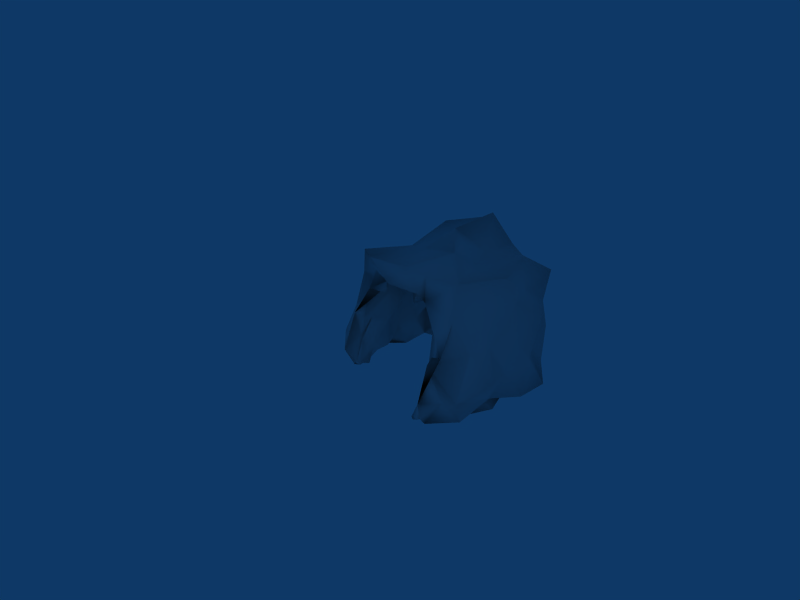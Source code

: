 # Source: cave_entrance_tex.blend  (saved by Blender 2.46.0; exported with 4.5.12 LTS)
import bpy
from mathutils import Matrix  # noqa: F401  (used for matrix-valued properties, if any)

bpy.ops.wm.read_factory_settings(use_empty=True)
scene = bpy.context.scene
scene.name = 'Scene'

# ---- collections
col_collection_1 = bpy.data.collections.new('Collection 1'); scene.collection.children.link(col_collection_1)

# ---- materials (node trees are filled in below, after node groups)
mat_material = bpy.data.materials.new('Material')
mat_material.alpha_threshold = 0.0
mat_material.roughness = 0.5
mat_material.line_color = (0.0, 0.0, 0.0, 1.0)

# ---- material node trees

# ---- world
world_world = bpy.data.worlds.new('World'); scene.world = world_world
world_world.color = (0.05656, 0.2208, 0.4)
world_world.use_sun_shadow = False
world_world.sun_shadow_jitter_overblur = 0.0
world_world.cycles.sampling_method = 'MANUAL'
world_world.cycles.sample_map_resolution = 256

# ---- cameras
cam_camera = bpy.data.cameras.new('Camera')
cam_camera.passepartout_alpha = 0.4
cam_camera.clip_end = 100.0
cam_camera.lens = 35.0
cam_camera.ortho_scale = 7.314
cam_camera.show_safe_areas = True
cam_camera.dof.focus_distance = 0.0
cam_camera.dof.aperture_fstop = 128.0

# ---- lights
light_spot = bpy.data.lights.new('Spot', 'POINT')
light_spot.transmission_factor = 0.0
light_spot.cutoff_distance = 30.0
light_spot.energy = 100.0
light_spot.shadow_buffer_clip_start = 1.001
light_spot.shadow_soft_size = 1.0
light_spot.shadow_maximum_resolution = 0.006
light_spot.use_absolute_resolution = True
light_spot.cycles.use_multiple_importance_sampling = False

# ---- meshes
me_sphere_001 = bpy.data.meshes.new('Sphere.001')
me_sphere_001.from_pydata([(-3.039, -1.664, -0.7047), (-3.035, 1.583, -0.7327), (3.869, 0.008662, -0.6902), (-0.06657, -0.1116, 1.485), (3.525, 0.9535, -3.05), (3.783, -1.0, -3.128), (2.37, -2.706, -2.858), (-3.252, -2.384, -2.918), (-4.453, -0.9226, -2.926), (-3.385, 0.944, -3.085), (-2.121, 2.296, -2.946), (2.375, 2.607, -2.695), (2.753, -1.485, -0.8884), (-1.96, -2.311, -0.4796), (-4.05, -0.001695, -0.1625), (-1.708, 2.466, -0.3123), (2.564, 1.42, -0.5583), (2.562, -0.3074, 1.113), (-2.261, -1.476, 1.457), (-2.072, 1.324, 1.436), (3.48, 0.4713, -2.308), (4.249, -0.4735, -2.299), (2.806, -3.475, -2.562), (-2.622, -1.815, -2.286), (-2.957, -1.289, -2.25), (-4.153, 1.524, -2.185), (-2.557, 2.104, -2.232), (2.027, 2.661, -1.85), (2.473, -2.638, -1.247), (3.469, -0.9564, -0.7935), (-2.037, -2.024, -0.5653), (-3.726, -0.8221, -0.3853), (-3.343, 0.8846, -0.3038), (-2.396, 2.185, -0.4284), (2.826, 2.244, -0.5171), (3.19, 0.7193, -0.6195), (2.731, -0.2696, 0.2174), (1.517, -0.2426, 1.247), (0.1665, -1.969, 1.528), (-2.149, -1.132, 0.1974), (-1.081, -0.9071, 1.842), (-2.03, 1.153, 0.2011), (-0.589, 0.4764, 1.089), (-0.1228, 1.06, 1.273), (3.936, -0.07969, -2.922), (2.71, -3.774, -2.815), (-3.23, -2.016, -2.684), (-2.483, 1.487, -3.342), (1.699, 2.949, -2.757), (3.286, -1.226, -2.307), (2.853, -1.88, -3.541), (2.299, -2.245, -2.478), (-2.674, -2.832, -2.832), (-2.814, -2.514, -2.209), (-3.596, -0.4976, -2.031), (-3.672, 0.0163, -3.346), (-3.54, 0.5064, -2.145), (-1.664, 2.504, -2.145), (-1.586, 2.914, -2.79), (2.586, 2.099, -2.15), (2.839, 1.672, -3.158), (3.117, 1.246, -2.141), (3.1, -1.865, 0.2685), (2.988, -1.532, 0.5195), (2.435, -1.435, 1.297), (-1.672, -1.73, 0.3902), (-0.3656, -1.982, 1.443), (-1.922, 0.3925, 0.09503), (-2.838, -0.4588, 0.6557), (-2.128, 0.002788, 1.301), (-1.808, 2.019, 0.828), (-0.9163, 1.674, 1.647), (2.74, 0.8439, 0.5504), (2.448, 1.65, 0.6486), (2.137, 1.049, 1.112), (3.161, 2.782, -0.03363), (3.854, 2.671, 1.762), (0.5373, 1.884, 3.979), (2.894, 1.692, 2.553), (-1.148, 2.729, 3.146), (0.5009, -2.943, 2.969), (-2.039, -3.012, 2.819), (3.158, -2.187, 2.647), (3.606, -2.847, 1.243), (2.769, -3.48, -0.6914), (2.503, 3.427, -2.206), (-2.522, 3.361, -2.055), (-2.047, 3.924, -2.828), (-3.209, -3.378, -2.708), (-3.391, -3.684, -1.954), (3.617, -3.329, -2.333), (2.234, 3.482, -2.687), (3.129, -4.144, -2.836), (-3.46, 2.288, 2.581), (-2.269, 2.368, 1.242), (-1.511, 3.182, 0.07227), (-3.591, -2.299, 2.572), (-1.897, -2.363, 1.142), (-2.566, -3.568, 0.1743), (2.928, 3.282, -2.925), (3.806, 2.53, -2.88), (5.023, 1.527, -3.241), (-3.135, 3.836, -3.203), (-4.962, 1.489, -3.203), (-5.153, 0.007219, -3.059), (-4.809, -1.099, -2.702), (-3.295, -3.099, -2.825), (3.207, -3.92, -3.19), (4.345, -2.901, -3.205), (4.464, -1.342, -2.77), (-3.864, 2.518, -3.102), (-3.745, -2.439, -2.973), (5.137, -0.003458, -3.097), (3.806, 2.335, 0.3503), (2.33, -0.5677, 2.62), (4.048, -0.2088, 2.418), (0.267, -0.0922, 3.77), (3.807, 1.097, 1.337), (4.836, 1.258, 0.2695), (4.549, -0.1364, 1.3), (4.47, -0.0597, -0.3256), (-2.907, 3.392, 0.3268), (-4.274, 2.148, -0.3778), (-3.282, 1.729, 0.99), (-0.9381, 0.6427, 2.923), (-4.359, -1.278, 0.08387), (-4.362, -0.7779, 1.764), (-4.921, -0.01864, 0.3936), (-3.253, -2.069, -0.3935), (-4.221, -1.974, 1.179), (-2.44, -0.04539, 2.311), (-0.8033, -1.026, 2.857), (-4.68, 0.6799, 1.235), (-5.559, 1.419, 0.3198), (-3.577, -2.847, 0.002773), (4.707, -1.643, 0.01449), (4.02, -1.498, 1.403), (4.455, -2.504, -0.03487), (3.655, 1.54, -1.444), (4.825, 0.6799, -1.581), (3.504, 2.996, -1.315), (-3.551, 3.027, -1.555), (-4.511, 0.6714, -1.352), (-4.66, 1.741, -1.638), (-4.555, -0.6724, -1.344), (-4.222, -1.703, -1.627), (-4.396, -2.987, -1.552), (4.508, -3.248, -2.061), (5.44, -2.076, -1.331), (4.726, -0.7328, -1.673), (3.058, 2.41, -0.3062), (2.845, 2.426, -0.2243), (2.708, 2.089, 0.9011), (2.945, 2.486, 1.152), (2.551, 1.874, 1.661), (2.904, 2.129, 2.027), (0.3584, 2.361, 1.432), (0.441, 2.567, 2.506), (-0.6104, 2.349, 1.832), (-0.8863, 3.158, 2.223), (-0.7796, -2.82, 1.745), (-1.571, -2.89, 2.171), (0.2455, -2.419, 1.735), (0.04921, -3.519, 2.302), (1.871, -1.704, 1.827), (2.138, -3.133, 1.884), (2.877, -3.281, 0.8166), (2.967, -3.294, 0.7492), (2.736, -3.387, -0.8461), (3.525, -3.35, -0.1712), (2.128, 2.989, -1.686), (2.112, 3.282, -1.578), (-1.745, 3.085, -1.531), (-1.558, 3.589, -1.43), (-1.391, 3.294, -2.977), (-1.676, 3.58, -2.88), (-2.968, -3.162, -2.785), (-3.146, -3.222, -2.722), (-2.851, -3.051, -1.546), (-3.036, -2.954, -1.396), (2.882, -3.271, -2.595), (2.744, -3.948, -2.366), (1.784, 3.207, -2.806), (1.914, 3.417, -2.814), (2.46, -3.999, -3.241), (2.452, -4.053, -3.048), (-1.513, 2.232, 1.558), (-1.791, 2.6, 1.82), (-1.808, 2.191, 0.9817), (-2.417, 2.147, 1.103), (-1.706, 2.763, -0.1904), (-1.816, 2.91, -0.09125), (-1.536, -2.515, 1.613), (-2.67, -2.325, 1.777), (-1.729, -2.416, 0.8991), (-2.531, -2.788, 1.082), (-2.288, -2.846, -0.2354), (-2.178, -3.278, -0.05438), (3.32, 2.037, -3.695), (3.539, 2.245, -3.641), (2.43, 2.86, -3.208), (2.605, 3.086, -3.449), (4.075, 1.119, -2.748), (4.245, 1.179, -2.824), (-2.481, 2.811, -3.031), (-2.608, 3.074, -3.216), (-4.273, 1.109, -3.338), (-4.339, 1.177, -3.348), (-4.027, -0.001988, -3.245), (-4.637, 0.05474, -2.884), (-4.176, -1.091, -3.037), (-4.295, -1.167, -3.032), (-3.563, -2.78, -3.271), (-3.679, -3.031, -3.159), (3.311, -3.023, -2.861), (3.267, -3.395, -3.198), (3.47, -2.442, -3.562), (3.714, -2.415, -3.494), (4.497, -1.151, -3.409), (4.031, -1.365, -2.969), (-3.289, 2.13, -3.59), (-3.816, 2.285, -3.244), (-3.62, -2.067, -2.75), (-4.111, -2.204, -2.943), (4.248, -0.02106, -2.786), (4.646, 0.001063, -3.127), (0.991, -0.3045, 1.984), (0.6134, -1.263, 1.778), (1.062, -1.692, 1.605), (1.097, 0.3386, 1.471), (0.9154, 1.076, 1.036), (1.948, 1.913, 2.813), (1.6, -2.703, 2.783), (1.427, 0.7375, 2.675), (1.369, -0.3224, 3.227), (1.593, -1.176, 3.297), (1.42, 1.962, 1.757), (1.11, 2.235, 2.037), (1.32, -3.121, 1.592), (1.799, -3.314, 2.264)], [], [(21, 20, 44), (6, 45, 22), (24, 23, 46), (47, 10, 26), (21, 29, 2), (51, 50, 6), (53, 52, 7), (9, 25, 56), (56, 32, 14), (61, 60, 4), (35, 61, 20), (63, 62, 64), (63, 36, 29), (30, 0, 39), (41, 67, 32), (68, 67, 69), (31, 14, 68), (42, 43, 3), (43, 42, 71), (41, 70, 19), (36, 72, 35), (73, 72, 74), (34, 16, 73), (120, 118, 119), (95, 121, 94), (123, 132, 93), (82, 115, 114), (83, 136, 82), (84, 137, 83), (138, 100, 140), (122, 143, 133), (144, 105, 145), (88, 89, 106), (148, 109, 149), (99, 91, 85), (146, 145, 111), (92, 107, 90), (109, 112, 149), (227, 228, 38), (232, 235, 80), (239, 164, 165), (239, 162, 238), (164, 228, 64), (237, 236, 156), (116, 235, 234), (233, 116, 234), (233, 78, 231), (74, 229, 230), (218, 224, 219), (219, 224, 225), (92, 215, 107), (45, 6, 214), (223, 106, 111), (46, 7, 222), (211, 223, 111), (8, 46, 210), (210, 46, 222), (204, 220, 205), (213, 88, 106), (212, 176, 177), (209, 105, 104), (95, 173, 86), (190, 172, 191), (198, 201, 199), (60, 11, 200), (98, 195, 97), (196, 194, 197), (195, 193, 97), (192, 66, 160), (187, 189, 94), (181, 185, 92), (168, 181, 169), (28, 22, 180), (172, 175, 173), (57, 58, 174), (171, 151, 75), (171, 150, 151), (27, 34, 170), (167, 169, 83), (62, 168, 166), (164, 167, 165), (164, 166, 167), (157, 158, 159), (150, 152, 151), (34, 73, 150), (73, 152, 150), (152, 73, 154), (73, 74, 154), (152, 154, 153), (154, 155, 153), (153, 155, 76), (155, 78, 76), (43, 71, 156), (71, 158, 156), (77, 157, 79), (157, 159, 79), (160, 66, 162), (66, 38, 162), (164, 64, 166), (64, 62, 166), (82, 165, 83), (165, 167, 83), (167, 166, 169), (166, 168, 169), (173, 175, 86), (175, 87, 86), (52, 53, 176), (53, 178, 176), (176, 178, 177), (178, 179, 177), (88, 177, 89), (177, 179, 89), (182, 48, 27), (182, 27, 170), (183, 182, 170), (183, 170, 171), (91, 183, 85), (183, 171, 85), (22, 45, 180), (45, 184, 180), (181, 180, 184), (181, 184, 185), (158, 71, 186), (71, 19, 186), (159, 158, 187), (158, 186, 187), (159, 187, 79), (187, 93, 79), (19, 70, 186), (70, 188, 186), (187, 186, 188), (187, 188, 189), (188, 70, 190), (70, 15, 190), (189, 188, 191), (188, 190, 191), (94, 189, 191), (94, 191, 95), (192, 160, 161), (192, 161, 193), (96, 193, 81), (193, 161, 81), (194, 65, 18), (194, 18, 192), (194, 192, 195), (192, 193, 195), (196, 13, 194), (13, 65, 194), (199, 201, 99), (199, 99, 100), (202, 4, 198), (4, 60, 198), (202, 198, 203), (198, 199, 203), (101, 203, 100), (203, 199, 100), (174, 58, 204), (58, 10, 204), (174, 204, 175), (204, 205, 175), (175, 205, 87), (205, 102, 87), (190, 15, 172), (15, 57, 172), (206, 9, 208), (9, 55, 208), (207, 206, 209), (206, 208, 209), (103, 207, 104), (207, 209, 104), (53, 13, 178), (13, 196, 178), (178, 196, 179), (196, 197, 179), (89, 179, 98), (179, 197, 98), (212, 7, 176), (7, 52, 176), (6, 50, 216), (6, 216, 214), (215, 214, 217), (214, 216, 217), (215, 217, 108), (215, 108, 107), (216, 50, 5), (216, 5, 218), (217, 216, 219), (216, 218, 219), (108, 217, 109), (217, 219, 109), (11, 48, 182), (11, 182, 200), (201, 200, 183), (200, 182, 183), (99, 201, 91), (201, 183, 91), (10, 47, 220), (10, 220, 204), (47, 9, 220), (9, 206, 220), (221, 220, 206), (221, 206, 207), (221, 207, 103), (221, 103, 110), (211, 210, 223), (210, 222, 223), (5, 44, 224), (5, 224, 218), (219, 225, 109), (225, 112, 109), (44, 4, 202), (44, 202, 224), (225, 224, 203), (224, 202, 203), (225, 203, 112), (203, 101, 112), (38, 3, 227), (3, 226, 227), (232, 82, 235), (82, 114, 235), (236, 154, 74), (236, 74, 230), (156, 236, 230), (156, 230, 43), (155, 154, 236), (155, 236, 237), (78, 155, 231), (155, 237, 231), (77, 231, 157), (231, 237, 157), (238, 162, 228), (162, 38, 228), (232, 80, 239), (80, 163, 239), (82, 232, 165), (232, 239, 165), (37, 226, 229), (226, 3, 229), (239, 238, 164), (238, 228, 164), (233, 234, 114), (234, 235, 114), (231, 77, 233), (77, 116, 233), (230, 229, 43), (229, 3, 43), (226, 37, 228), (226, 228, 227), (92, 185, 184), (92, 184, 215), (215, 184, 45), (215, 45, 214), (106, 223, 212), (106, 212, 213), (223, 222, 7), (223, 7, 212), (110, 205, 220), (110, 220, 221), (88, 213, 177), (213, 212, 177), (105, 209, 211), (209, 208, 211), (211, 208, 210), (208, 55, 210), (95, 191, 173), (191, 172, 173), (201, 198, 200), (198, 60, 200), (98, 197, 195), (197, 194, 195), (181, 168, 28), (181, 28, 180), (175, 172, 57), (175, 57, 174), (171, 170, 34), (171, 34, 150), (81, 161, 160), (81, 160, 163), (75, 151, 152), (75, 152, 153), (92, 90, 181), (90, 84, 181), (181, 84, 169), (84, 83, 169), (239, 163, 162), (163, 160, 162), (237, 156, 157), (156, 158, 157), (101, 139, 112), (139, 149, 112), (103, 143, 110), (143, 141, 110), (120, 135, 149), (135, 148, 149), (147, 108, 109), (147, 109, 148), (147, 148, 137), (148, 135, 137), (90, 107, 108), (90, 108, 147), (137, 84, 147), (84, 90, 147), (134, 128, 146), (128, 145, 146), (89, 146, 111), (89, 111, 106), (98, 134, 89), (134, 146, 89), (128, 125, 145), (125, 144, 145), (142, 104, 144), (104, 105, 144), (142, 144, 127), (144, 125, 127), (143, 103, 142), (103, 104, 142), (127, 133, 142), (133, 143, 142), (141, 121, 86), (121, 95, 86), (121, 141, 122), (141, 143, 122), (87, 102, 86), (102, 141, 86), (100, 99, 85), (100, 85, 140), (138, 140, 113), (140, 75, 113), (118, 120, 139), (120, 149, 139), (139, 101, 138), (101, 100, 138), (113, 118, 138), (118, 139, 138), (119, 115, 136), (115, 82, 136), (120, 119, 135), (119, 136, 135), (135, 136, 137), (136, 83, 137), (98, 97, 134), (97, 129, 134), (131, 80, 235), (131, 235, 116), (122, 133, 132), (122, 132, 123), (126, 132, 127), (132, 133, 127), (93, 132, 130), (132, 126, 130), (130, 131, 124), (131, 116, 124), (130, 96, 81), (130, 81, 131), (129, 96, 126), (96, 130, 126), (125, 128, 134), (125, 134, 129), (127, 125, 126), (125, 129, 126), (79, 124, 77), (124, 116, 77), (79, 93, 124), (93, 130, 124), (122, 123, 121), (123, 94, 121), (113, 117, 118), (117, 119, 118), (78, 117, 76), (117, 113, 76), (78, 115, 117), (115, 119, 117), (115, 78, 114), (78, 233, 114), (145, 105, 211), (145, 211, 111), (141, 102, 110), (102, 205, 110), (129, 97, 193), (129, 193, 96), (123, 93, 94), (93, 187, 94), (140, 85, 171), (140, 171, 75), (131, 81, 80), (81, 163, 80), (113, 75, 153), (113, 153, 76), (17, 37, 74), (37, 229, 74), (41, 33, 70), (33, 15, 70), (0, 31, 39), (31, 68, 39), (3, 40, 42), (40, 69, 42), (3, 38, 40), (38, 66, 40), (39, 65, 30), (65, 13, 30), (17, 64, 37), (64, 228, 37), (12, 28, 62), (28, 168, 62), (11, 60, 59), (60, 61, 59), (16, 34, 59), (34, 27, 59), (15, 33, 57), (33, 26, 57), (1, 32, 56), (1, 56, 25), (54, 55, 56), (55, 9, 56), (0, 24, 54), (0, 54, 31), (23, 30, 53), (30, 13, 53), (28, 51, 22), (51, 6, 22), (5, 50, 49), (50, 51, 49), (12, 29, 49), (29, 21, 49), (26, 25, 9), (26, 9, 47), (36, 17, 72), (17, 74, 72), (35, 72, 16), (72, 73, 16), (68, 69, 18), (69, 40, 18), (41, 19, 69), (41, 69, 67), (32, 67, 68), (32, 68, 14), (40, 66, 192), (40, 192, 18), (64, 17, 63), (17, 36, 63), (62, 63, 12), (63, 29, 12), (59, 61, 16), (61, 35, 16), (26, 10, 57), (10, 58, 57), (54, 8, 55), (8, 210, 55), (31, 54, 14), (54, 56, 14), (49, 51, 12), (51, 28, 12), (69, 19, 42), (19, 71, 42), (32, 1, 41), (1, 33, 41), (65, 39, 18), (39, 68, 18), (29, 36, 2), (36, 35, 2), (48, 11, 27), (11, 59, 27), (25, 26, 1), (26, 33, 1), (46, 8, 24), (8, 54, 24), (24, 0, 23), (0, 30, 23), (46, 23, 53), (46, 53, 7), (44, 5, 21), (5, 49, 21), (21, 2, 20), (2, 35, 20), (44, 20, 4), (20, 61, 4)])
me_sphere_001.polygons.foreach_set('use_smooth', [True] * 476)
_uv = me_sphere_001.uv_layers.new(name='UVTex')
_uv.uv.foreach_set('vector', [0.5427, 0.4808, 0.5961, 0.5059, 0.5528, 0.5182, 0.1627, 0.911, 0.1627, 0.8565, 0.1746, 0.8688, 0.852, 0.5729, 0.8724, 0.595, 0.8428, 0.6113, 0.05333, 0.5261, 0.06967, 0.4852, 0.1074, 0.4965, 0.5334, 0.8019, 0.4966, 0.7246, 0.5427, 0.7225, 0.4053, 0.7988, 0.4323, 0.8534, 0.3912, 0.8172, 0.05333, 0.5396, 0.03005, 0.5397, 0.03787, 0.5058, 0.01643, 0.9713, 0.06281, 0.944, 0.0628, 0.992, 0.1189, 0.5784, 0.2054, 0.5589, 0.2176, 0.6052, 0.6342, 0.5171, 0.6364, 0.5721, 0.5945, 0.5478, 0.6456, 0.4395, 0.6342, 0.5171, 0.5961, 0.5059, 0.4665, 0.6582, 0.4585, 0.6706, 0.4534, 0.6177, 0.6081, 0.3456, 0.648, 0.3863, 0.5837, 0.4111, 0.3812, 0.8202, 0.3308, 0.8072, 0.3779, 0.7759, 0.3734, 0.6648, 0.3811, 0.7014, 0.3081, 0.6843, 0.2459, 0.6214, 0.2118, 0.5759, 0.2709, 0.5956, 0.2968, 0.7687, 0.2794, 0.7299, 0.3457, 0.7453, 0.3739, 0.4433, 0.389, 0.4094, 0.4087, 0.4627, 0.389, 0.4094, 0.3739, 0.4433, 0.3471, 0.3895, 0.2183, 0.5396, 0.2469, 0.4965, 0.2778, 0.5314, 0.6777, 0.9259, 0.7173, 0.9153, 0.7172, 0.9745, 0.7222, 0.4085, 0.6869, 0.3943, 0.7239, 0.3784, 0.2931, 0.8412, 0.3229, 0.8202, 0.3495, 0.8733, 0.3931, 0.1617, 0.3318, 0.1268, 0.4065, 0.08575, 0.0204, 0.8088, 0.08927, 0.8182, 0.05042, 0.8797, 0.9131, 0.1747, 0.9451, 0.0954, 0.9868, 0.2048, 0.1047, 0.009014, 0.2058, 0.0, 0.1683, 0.07022, 0.5411, 0.1005, 0.4753, 0.0865, 0.5211, 0.0256, 0.5641, 0.1902, 0.5118, 0.1654, 0.5411, 0.1005, 0.5427, 0.9459, 0.4779, 1.0, 0.4778, 0.9193, 0.2442, 0.7588, 0.1827, 0.7323, 0.2781, 0.6882, 0.6783, 0.1724, 0.6778, 0.1119, 0.7243, 0.158, 0.9351, 0.8009, 0.9387, 0.7616, 0.9461, 0.8102, 0.4774, 0.2316, 0.439, 0.2868, 0.4153, 0.2324, 0.883, 0.9676, 0.8521, 0.9478, 0.8702, 0.9324, 0.7173, 0.8353, 0.6703, 0.8453, 0.6612, 0.7776, 0.5802, 0.2996, 0.5668, 0.3154, 0.5416, 0.2737, 0.439, 0.2868, 0.3691, 0.298, 0.4153, 0.2324, 0.4574, 0.5067, 0.4825, 0.5217, 0.4443, 0.5464, 0.06154, 0.07044, 0.1357, 0.08746, 0.0375, 0.1146, 0.7162, 0.08885, 0.6534, 0.08875, 0.7096, 0.06765, 0.05328, 0.4197, 0.05333, 0.5058, 0.02964, 0.449, 0.1298, 0.9508, 0.1066, 0.9663, 0.1151, 0.9219, 0.829, 0.2344, 0.8276, 0.2545, 0.7951, 0.2077, 0.2133, 0.8565, 0.2794, 0.8974, 0.2494, 0.9047, 0.2156, 0.9408, 0.2133, 0.8565, 0.2494, 0.9047, 0.2172, 0.1294, 0.2794, 0.07827, 0.2792, 0.1214, 0.4922, 0.3814, 0.4563, 0.4267, 0.435, 0.3961, 0.9362, 0.9021, 0.9623, 0.845, 0.9624, 0.9115, 0.6048, 0.8435, 0.6197, 0.7786, 0.636, 0.7788, 0.4778, 0.9208, 0.4778, 0.9543, 0.468, 0.9378, 0.7668, 0.9949, 0.7218, 0.9642, 0.7668, 0.9488, 0.7232, 0.6152, 0.7231, 0.6698, 0.7173, 0.6348, 0.8428, 0.6113, 0.8436, 0.6297, 0.8245, 0.6176, 0.4778, 0.9208, 0.467, 0.8709, 0.4778, 0.8534, 0.391, 0.6177, 0.391, 0.6952, 0.3831, 0.6312, 0.7868, 0.5771, 0.8428, 0.6113, 0.8245, 0.6176, 0.829, 0.3754, 0.7934, 0.417, 0.8191, 0.3646, 0.3823, 0.727, 0.3822, 0.6952, 0.391, 0.7064, 0.9487, 0.09485, 0.9222, 0.06523, 0.9271, 0.06178, 0.7553, 0.5263, 0.7598, 0.5823, 0.7303, 0.5339, 0.2132, 0.9619, 0.1814, 0.8964, 0.2133, 0.8565, 0.198, 0.4602, 0.1345, 0.445, 0.2038, 0.4536, 0.5726, 0.6773, 0.5427, 0.6244, 0.584, 0.6677, 0.6364, 0.5721, 0.6884, 0.5742, 0.6841, 0.6013, 0.8831, 0.01519, 0.9015, 0.06481, 0.8803, 0.09485, 0.7976, 0.7615, 0.7897, 0.707, 0.8192, 0.7604, 0.9015, 0.06481, 0.9222, 0.09484, 0.8803, 0.09485, 0.3736, 0.5935, 0.4193, 0.5541, 0.4135, 0.5976, 0.722, 0.6698, 0.722, 0.7123, 0.7173, 0.6995, 0.03611, 0.6561, 0.02348, 0.6285, 0.05005, 0.6285, 0.6834, 0.6927, 0.6597, 0.7603, 0.6598, 0.6649, 0.01891, 0.8164, 0.01314, 0.8932, 0.003574, 0.8891, 0.1345, 0.445, 0.06986, 0.421, 0.1381, 0.4197, 0.1041, 0.4729, 0.07294, 0.4527, 0.06258, 0.4335, 0.9703, 0.09485, 0.9487, 0.03552, 0.9703, 0.02369, 0.02851, 0.5565, 0.0, 0.4749, 0.009236, 0.4737, 0.9446, 0.6622, 0.9446, 0.6058, 0.9622, 0.6603, 0.5631, 0.1221, 0.5568, 0.1706, 0.5411, 0.1005, 0.4585, 0.6706, 0.391, 0.7214, 0.4069, 0.6419, 0.6534, 0.08875, 0.7087, 0.0, 0.7096, 0.06765, 0.05058, 0.5397, 0.05333, 0.6319, 0.05046, 0.6347, 0.4041, 0.3273, 0.3536, 0.3534, 0.3331, 0.3177, 0.0, 0.4749, 0.02841, 0.4197, 0.009236, 0.4737, 0.2931, 0.8412, 0.3495, 0.8733, 0.2862, 0.8568, 0.3495, 0.8733, 0.3353, 0.8961, 0.2862, 0.8568, 0.3353, 0.8961, 0.3495, 0.8733, 0.3646, 0.9216, 0.3495, 0.8733, 0.387, 0.8768, 0.3646, 0.9216, 0.3353, 0.8961, 0.3646, 0.9216, 0.323, 0.9177, 0.3646, 0.9216, 0.3551, 0.9474, 0.323, 0.9177, 0.323, 0.9177, 0.3551, 0.9474, 0.3034, 0.9615, 0.3551, 0.9474, 0.38, 0.9614, 0.3034, 0.9615, 0.389, 0.4094, 0.3471, 0.3895, 0.3952, 0.3418, 0.3471, 0.3895, 0.3536, 0.3534, 0.3952, 0.3418, 0.9108, 0.1826, 0.8333, 0.1947, 0.8409, 0.1114, 0.8333, 0.1947, 0.795, 0.1338, 0.8409, 0.1114, 0.4135, 0.5976, 0.4193, 0.5541, 0.4554, 0.5657, 0.4193, 0.5541, 0.4443, 0.5464, 0.4554, 0.5657, 0.1298, 0.9508, 0.1151, 0.9219, 0.1627, 0.8565, 0.1151, 0.9219, 0.1066, 0.8594, 0.1627, 0.8565, 0.5211, 0.0256, 0.5674, 0.06054, 0.5411, 0.1005, 0.5674, 0.06054, 0.5631, 0.1221, 0.5411, 0.1005, 0.683, 0.6187, 0.6867, 0.6152, 0.6598, 0.6649, 0.6867, 0.6152, 0.6834, 0.6927, 0.6598, 0.6649, 0.02136, 0.7357, 0.02051, 0.6749, 0.06073, 0.7172, 0.02051, 0.6749, 0.04244, 0.6699, 0.06073, 0.7172, 0.7637, 0.8775, 0.7588, 0.8433, 0.7816, 0.8783, 0.7588, 0.8433, 0.7929, 0.8207, 0.7816, 0.8783, 0.9222, 0.06523, 0.9373, 0.009729, 0.9271, 0.06178, 0.9373, 0.009729, 0.9486, 0.004796, 0.9271, 0.06178, 0.7943, 0.8763, 0.7865, 0.875, 0.8201, 0.8451, 0.7865, 0.875, 0.7918, 0.8111, 0.8201, 0.8451, 0.9605, 0.4918, 0.972, 0.4933, 0.9717, 0.536, 0.9605, 0.4918, 0.9717, 0.536, 0.9578, 0.5452, 0.949, 0.4922, 0.9605, 0.4918, 0.9578, 0.5452, 0.949, 0.4922, 0.9578, 0.5452, 0.9492, 0.5516, 0.8521, 0.9478, 0.8384, 0.9456, 0.8702, 0.9324, 0.8384, 0.9456, 0.8638, 0.8965, 0.8702, 0.9324, 0.01314, 0.8932, 0.01888, 0.9112, 0.003574, 0.8891, 0.01888, 0.9112, 0.01836, 0.9332, 0.003574, 0.8891, 0.9777, 0.4903, 0.949, 0.4918, 0.9723, 0.447, 0.9777, 0.4903, 0.9723, 0.447, 0.9778, 0.4547, 0.3536, 0.3534, 0.3471, 0.3895, 0.3116, 0.3714, 0.3471, 0.3895, 0.2969, 0.4215, 0.3116, 0.3714, 0.3331, 0.3177, 0.3536, 0.3534, 0.2958, 0.3569, 0.3536, 0.3534, 0.3116, 0.3714, 0.2958, 0.3569, 0.9381, 0.3177, 0.9317, 0.2639, 0.9866, 0.3055, 0.9317, 0.2639, 0.9868, 0.2048, 0.9866, 0.3055, 0.2778, 0.5314, 0.2469, 0.4965, 0.2794, 0.4848, 0.2469, 0.4965, 0.2544, 0.4882, 0.2794, 0.4848, 0.9834, 0.9591, 0.9744, 0.948, 0.9624, 0.9206, 0.9834, 0.9591, 0.9624, 0.9206, 0.9834, 0.9082, 0.2544, 0.4882, 0.2469, 0.4965, 0.198, 0.4602, 0.2469, 0.4965, 0.192, 0.4746, 0.198, 0.4602, 0.7699, 0.01146, 0.7943, 0.02785, 0.77, 0.08559, 0.7943, 0.02785, 0.7767, 0.08885, 0.77, 0.08559, 0.2709, 0.4818, 0.2654, 0.4932, 0.2038, 0.4536, 0.2709, 0.4818, 0.2038, 0.4536, 0.2091, 0.439, 0.8732, 0.7414, 0.8859, 0.7074, 0.9046, 0.7377, 0.8732, 0.7414, 0.9046, 0.7377, 0.8751, 0.7883, 0.9089, 0.8309, 0.8751, 0.7883, 0.9351, 0.7581, 0.8751, 0.7883, 0.9046, 0.7377, 0.9351, 0.7581, 0.7897, 0.707, 0.7506, 0.7205, 0.7579, 0.6638, 0.7897, 0.707, 0.7579, 0.6638, 0.8027, 0.6771, 0.8385, 0.742, 0.8732, 0.7414, 0.8509, 0.7598, 0.8732, 0.7414, 0.8751, 0.7883, 0.8509, 0.7598, 0.7976, 0.7615, 0.7673, 0.767, 0.7897, 0.707, 0.7673, 0.767, 0.7506, 0.7205, 0.7897, 0.707, 0.584, 0.6677, 0.5427, 0.6244, 0.5628, 0.6152, 0.584, 0.6677, 0.5628, 0.6152, 0.6035, 0.6537, 0.6143, 0.7228, 0.5852, 0.7298, 0.5726, 0.6773, 0.5852, 0.7298, 0.5531, 0.6933, 0.5726, 0.6773, 0.6143, 0.7228, 0.5726, 0.6773, 0.6219, 0.7204, 0.5726, 0.6773, 0.584, 0.6677, 0.6219, 0.7204, 0.6565, 0.7058, 0.6219, 0.7204, 0.6035, 0.6537, 0.6219, 0.7204, 0.584, 0.6677, 0.6035, 0.6537, 0.8759, 0.3421, 0.8718, 0.3615, 0.829, 0.3754, 0.8718, 0.3615, 0.8514, 0.3964, 0.829, 0.3754, 0.8759, 0.3421, 0.829, 0.3754, 0.8605, 0.3309, 0.829, 0.3754, 0.8191, 0.3646, 0.8605, 0.3309, 0.8605, 0.3309, 0.8191, 0.3646, 0.8402, 0.3177, 0.8191, 0.3646, 0.7871, 0.3331, 0.8402, 0.3177, 0.198, 0.4602, 0.192, 0.4746, 0.1345, 0.445, 0.192, 0.4746, 0.1041, 0.4729, 0.1345, 0.445, 0.7589, 0.474, 0.804, 0.4729, 0.7818, 0.5244, 0.804, 0.4729, 0.7975, 0.5205, 0.7818, 0.5244, 0.7551, 0.4714, 0.7589, 0.474, 0.7553, 0.5263, 0.7589, 0.474, 0.7818, 0.5244, 0.7553, 0.5263, 0.7239, 0.4619, 0.7551, 0.4714, 0.7303, 0.5339, 0.7551, 0.4714, 0.7553, 0.5263, 0.7303, 0.5339, 0.7588, 0.8433, 0.7673, 0.767, 0.7929, 0.8207, 0.7673, 0.767, 0.7976, 0.7615, 0.7929, 0.8207, 0.7929, 0.8207, 0.7976, 0.7615, 0.7918, 0.8111, 0.7976, 0.7615, 0.8192, 0.7604, 0.7918, 0.8111, 0.8201, 0.8451, 0.7918, 0.8111, 0.8384, 0.7515, 0.7918, 0.8111, 0.8192, 0.7604, 0.8384, 0.7515, 0.8301, 0.6525, 0.8436, 0.6297, 0.8654, 0.6638, 0.8436, 0.6297, 0.8756, 0.6455, 0.8654, 0.6638, 0.06279, 0.9356, 0.0204, 0.944, 0.02314, 0.9035, 0.06279, 0.9356, 0.02314, 0.9035, 0.06281, 0.8926, 0.05089, 0.8797, 0.06281, 0.8926, 0.02531, 0.8965, 0.06281, 0.8926, 0.02314, 0.9035, 0.02531, 0.8965, 0.5619, 0.9404, 0.5831, 0.8942, 0.6145, 0.919, 0.5619, 0.9404, 0.6145, 0.919, 0.558, 0.9658, 0.5708, 0.895, 0.5428, 0.8662, 0.5925, 0.8254, 0.5708, 0.895, 0.5925, 0.8254, 0.624, 0.8347, 0.9458, 0.9663, 0.9449, 0.9689, 0.9624, 0.9115, 0.9449, 0.9689, 0.9362, 0.9021, 0.9624, 0.9115, 0.6145, 0.919, 0.5831, 0.8942, 0.6272, 0.8433, 0.5831, 0.8942, 0.6048, 0.8435, 0.6272, 0.8433, 0.6884, 0.5742, 0.7198, 0.5888, 0.7236, 0.5956, 0.6884, 0.5742, 0.7236, 0.5956, 0.6841, 0.6013, 0.6735, 0.9481, 0.6611, 0.9481, 0.6734, 0.9153, 0.6611, 0.9481, 0.6616, 0.9153, 0.6734, 0.9153, 0.971, 0.5727, 0.9446, 0.5888, 0.9593, 0.5531, 0.9446, 0.5888, 0.9446, 0.5529, 0.9593, 0.5531, 0.8514, 0.3964, 0.8392, 0.4394, 0.7934, 0.417, 0.8514, 0.3964, 0.7934, 0.417, 0.829, 0.3754, 0.8392, 0.4394, 0.804, 0.4729, 0.7934, 0.417, 0.804, 0.4729, 0.7589, 0.474, 0.7934, 0.417, 0.7697, 0.4135, 0.7934, 0.417, 0.7589, 0.474, 0.7697, 0.4135, 0.7589, 0.474, 0.7551, 0.4714, 0.7697, 0.4135, 0.7551, 0.4714, 0.7239, 0.4619, 0.7697, 0.4135, 0.7239, 0.4619, 0.7663, 0.4024, 0.782, 0.5818, 0.7868, 0.5771, 0.8013, 0.6292, 0.7868, 0.5771, 0.8245, 0.6176, 0.8013, 0.6292, 0.5925, 0.8254, 0.6036, 0.7808, 0.6197, 0.7786, 0.5925, 0.8254, 0.6197, 0.7786, 0.624, 0.8347, 0.6048, 0.8435, 0.636, 0.7788, 0.6272, 0.8433, 0.636, 0.7788, 0.6597, 0.7802, 0.6272, 0.8433, 0.6036, 0.7808, 0.5852, 0.7298, 0.6143, 0.7228, 0.6036, 0.7808, 0.6143, 0.7228, 0.6197, 0.7786, 0.636, 0.7788, 0.6197, 0.7786, 0.6219, 0.7204, 0.6197, 0.7786, 0.6143, 0.7228, 0.6219, 0.7204, 0.636, 0.7788, 0.6219, 0.7204, 0.6597, 0.7802, 0.6219, 0.7204, 0.6565, 0.7058, 0.6597, 0.7802, 0.4443, 0.5464, 0.4087, 0.4627, 0.4574, 0.5067, 0.4087, 0.4627, 0.4636, 0.4564, 0.4574, 0.5067, 0.06154, 0.07044, 0.1047, 0.009014, 0.1357, 0.08746, 0.1047, 0.009014, 0.1683, 0.07022, 0.1357, 0.08746, 0.4518, 0.3456, 0.5044, 0.3356, 0.4922, 0.3814, 0.4518, 0.3456, 0.4922, 0.3814, 0.435, 0.3961, 0.3952, 0.3418, 0.4518, 0.3456, 0.435, 0.3961, 0.3952, 0.3418, 0.435, 0.3961, 0.389, 0.4094, 0.52, 0.3178, 0.5044, 0.3356, 0.4518, 0.3456, 0.52, 0.3178, 0.4518, 0.3456, 0.436, 0.3359, 0.8793, 0.3127, 0.8469, 0.3177, 0.8757, 0.264, 0.8469, 0.3177, 0.829, 0.2344, 0.8757, 0.264, 0.9108, 0.1826, 0.8757, 0.264, 0.8333, 0.1947, 0.8757, 0.264, 0.829, 0.2344, 0.8333, 0.1947, 0.5132, 0.5852, 0.4554, 0.5657, 0.4825, 0.5217, 0.4554, 0.5657, 0.4443, 0.5464, 0.4825, 0.5217, 0.06154, 0.07044, 0.0375, 0.1146, 0.03206, 0.05814, 0.0375, 0.1146, 2.296e-05, 0.1338, 0.03206, 0.05814, 0.5211, 0.0256, 0.5557, 0.01053, 0.5674, 0.06054, 0.5557, 0.01053, 0.5804, 0.04115, 0.5674, 0.06054, 0.4817, 0.4493, 0.4636, 0.4564, 0.4563, 0.4267, 0.4636, 0.4564, 0.4087, 0.4627, 0.4563, 0.4267, 0.5427, 0.5857, 0.5132, 0.5852, 0.5216, 0.511, 0.5132, 0.5852, 0.4825, 0.5217, 0.5216, 0.511, 0.2156, 0.9408, 0.2494, 0.9047, 0.2793, 0.9513, 0.2494, 0.9047, 0.2794, 0.8974, 0.2793, 0.9513, 0.391, 0.8534, 0.4593, 0.855, 0.3936, 0.9128, 0.4593, 0.855, 0.4591, 0.9524, 0.3936, 0.9128, 0.435, 0.3961, 0.4563, 0.4267, 0.389, 0.4094, 0.4563, 0.4267, 0.4087, 0.4627, 0.389, 0.4094, 0.4636, 0.4564, 0.4817, 0.4493, 0.4825, 0.5217, 0.4636, 0.4564, 0.4825, 0.5217, 0.4574, 0.5067, 0.9755, 0.3422, 0.9517, 0.367, 0.9491, 0.3665, 0.9755, 0.3422, 0.9491, 0.3665, 0.949, 0.3177, 0.9624, 0.8938, 0.9624, 0.845, 0.9824, 0.8621, 0.9624, 0.8938, 0.9824, 0.8621, 0.9789, 0.9082, 0.9706, 0.367, 0.9645, 0.4258, 0.949, 0.3871, 0.9706, 0.367, 0.949, 0.3871, 0.9568, 0.3822, 0.8013, 0.6292, 0.8245, 0.6176, 0.8436, 0.6297, 0.8013, 0.6292, 0.8436, 0.6297, 0.8301, 0.6525, 0.7663, 0.4024, 0.8191, 0.3646, 0.7934, 0.417, 0.7663, 0.4024, 0.7934, 0.417, 0.7697, 0.4135, 0.1627, 0.9443, 0.1627, 0.9134, 0.1707, 0.9427, 0.1627, 0.9134, 0.1753, 0.911, 0.1707, 0.9427, 0.7598, 0.5823, 0.7553, 0.5263, 0.782, 0.5818, 0.7553, 0.5263, 0.7818, 0.5244, 0.782, 0.5818, 0.782, 0.5818, 0.7818, 0.5244, 0.7868, 0.5771, 0.7818, 0.5244, 0.7975, 0.5205, 0.7868, 0.5771, 0.2091, 0.439, 0.2038, 0.4536, 0.1381, 0.4197, 0.2038, 0.4536, 0.1345, 0.445, 0.1381, 0.4197, 0.6802, 0.6152, 0.6207, 0.5993, 0.6841, 0.6013, 0.6207, 0.5993, 0.6364, 0.5721, 0.6841, 0.6013, 0.8384, 0.7515, 0.8192, 0.7604, 0.8149, 0.6986, 0.8192, 0.7604, 0.7897, 0.707, 0.8149, 0.6986, 0.6597, 0.7603, 0.6834, 0.6927, 0.7173, 0.7168, 0.6597, 0.7603, 0.7173, 0.7168, 0.6779, 0.7776, 0.06986, 0.421, 0.1345, 0.445, 0.1041, 0.4729, 0.06986, 0.421, 0.1041, 0.4729, 0.06258, 0.4335, 0.9764, 0.6638, 0.9622, 0.6603, 0.9446, 0.6058, 0.9764, 0.6638, 0.9446, 0.6058, 0.9566, 0.5953, 0.9351, 0.7581, 0.9046, 0.7377, 0.8859, 0.7074, 0.9351, 0.7581, 0.8859, 0.7074, 0.9244, 0.6638, 0.2794, 0.8767, 0.2947, 0.8571, 0.3353, 0.8961, 0.2794, 0.8767, 0.3353, 0.8961, 0.323, 0.9177, 0.5802, 0.2996, 0.5416, 0.2737, 0.5761, 0.2728, 0.5416, 0.2737, 0.5641, 0.1902, 0.5761, 0.2728, 0.0001496, 0.6285, 0.01891, 0.7102, 0.0, 0.745, 0.01891, 0.7102, 0.01071, 0.8164, 0.0, 0.745, 0.5427, 0.5857, 0.4651, 0.6177, 0.4554, 0.5657, 0.4651, 0.6177, 0.4135, 0.5976, 0.4554, 0.5657, 0.829, 0.2344, 0.7951, 0.2077, 0.8333, 0.1947, 0.7951, 0.2077, 0.803, 0.1574, 0.8333, 0.1947, 0.2958, 0.2929, 0.3478, 0.2187, 0.3691, 0.298, 0.3478, 0.2187, 0.4153, 0.2324, 0.3691, 0.298, 0.1067, 0.7141, 0.1827, 0.7323, 0.1126, 0.7872, 0.1827, 0.7323, 0.1884, 0.8142, 0.1126, 0.7872, 0.3931, 0.1617, 0.4695, 0.1588, 0.4153, 0.2324, 0.4695, 0.1588, 0.4774, 0.2316, 0.4153, 0.2324, 0.5342, 0.2673, 0.5114, 0.3177, 0.439, 0.2868, 0.5342, 0.2673, 0.439, 0.2868, 0.4774, 0.2316, 0.5342, 0.2673, 0.4774, 0.2316, 0.5118, 0.1654, 0.4774, 0.2316, 0.4695, 0.1588, 0.5118, 0.1654, 0.5416, 0.2737, 0.5668, 0.3154, 0.5114, 0.3177, 0.5416, 0.2737, 0.5114, 0.3177, 0.5342, 0.2673, 0.5118, 0.1654, 0.5641, 0.1902, 0.5342, 0.2673, 0.5641, 0.1902, 0.5416, 0.2737, 0.5342, 0.2673, 0.7012, 0.9153, 0.6611, 0.9062, 0.7173, 0.8353, 0.6611, 0.9062, 0.6703, 0.8453, 0.7173, 0.8353, 0.9387, 0.7616, 1.0, 0.7526, 0.9818, 0.8263, 0.9387, 0.7616, 0.9818, 0.8263, 0.9461, 0.8102, 0.9353, 0.6638, 0.9919, 0.6819, 0.9387, 0.7616, 0.9919, 0.6819, 1.0, 0.7526, 0.9387, 0.7616, 0.7756, 0.2068, 0.7142, 0.2394, 0.7243, 0.158, 0.7142, 0.2394, 0.6783, 0.1724, 0.7243, 0.158, 0.6318, 0.1682, 0.6252, 0.09595, 0.6783, 0.1724, 0.6252, 0.09595, 0.6778, 0.1119, 0.6783, 0.1724, 0.6318, 0.1682, 0.6783, 0.1724, 0.6528, 0.257, 0.6783, 0.1724, 0.7142, 0.2394, 0.6528, 0.257, 0.1827, 0.7323, 0.1067, 0.7141, 0.1935, 0.7027, 0.1067, 0.7141, 0.1101, 0.6589, 0.1935, 0.7027, 0.6528, 0.257, 0.5804, 0.2568, 0.6318, 0.1682, 0.5804, 0.2568, 0.5873, 0.1536, 0.6318, 0.1682, 0.1066, 0.749, 0.08927, 0.8182, 0.06073, 0.7172, 0.08927, 0.8182, 0.0204, 0.8088, 0.06073, 0.7172, 0.2794, 0.8482, 0.1884, 0.8142, 0.2442, 0.7588, 0.1884, 0.8142, 0.1827, 0.7323, 0.2442, 0.7588, 0.04244, 0.6699, 0.09042, 0.6589, 0.06073, 0.7172, 0.09042, 0.6589, 0.1066, 0.749, 0.06073, 0.7172, 0.9362, 0.9697, 0.883, 0.9676, 0.8702, 0.9324, 0.9362, 0.9697, 0.8702, 0.9324, 0.9317, 0.9079, 0.5427, 0.9459, 0.4778, 0.9193, 0.5272, 0.8534, 0.4778, 0.9193, 0.5061, 0.8606, 0.5272, 0.8534, 0.3318, 0.1268, 0.3931, 0.1617, 0.3478, 0.2187, 0.3931, 0.1617, 0.4153, 0.2324, 0.3478, 0.2187, 0.8759, 0.4088, 0.8776, 0.3177, 0.9428, 0.4025, 0.8776, 0.3177, 0.9489, 0.318, 0.9428, 0.4025, 0.949, 0.4597, 0.8856, 0.4743, 0.9428, 0.4025, 0.8856, 0.4743, 0.8759, 0.4088, 0.9428, 0.4025, 0.4065, 0.08575, 0.4199, 0.02927, 0.4753, 0.0865, 0.4199, 0.02927, 0.5211, 0.0256, 0.4753, 0.0865, 0.3931, 0.1617, 0.4065, 0.08575, 0.4695, 0.1588, 0.4065, 0.08575, 0.4753, 0.0865, 0.4695, 0.1588, 0.4695, 0.1588, 0.4753, 0.0865, 0.5118, 0.1654, 0.4753, 0.0865, 0.5411, 0.1005, 0.5118, 0.1654, 0.8759, 0.5838, 0.9445, 0.5529, 0.901, 0.6393, 0.9445, 0.5529, 0.9446, 0.6638, 0.901, 0.6393, 0.108, 0.2025, 0.0375, 0.1146, 0.1357, 0.08746, 0.108, 0.2025, 0.1357, 0.08746, 0.1719, 0.158, 0.5804, 0.0, 0.6534, 0.008557, 0.6479, 0.07968, 0.5804, 0.0, 0.6479, 0.07968, 0.5823, 0.07971, 0.7056, 0.3177, 0.6404, 0.2925, 0.6528, 0.257, 0.6404, 0.2925, 0.5804, 0.2568, 0.6528, 0.257, 0.2241, 0.3736, 0.124, 0.4197, 0.1278, 0.2965, 0.124, 0.4197, 0.06484, 0.3785, 0.1278, 0.2965, 0.1278, 0.2965, 0.108, 0.2025, 0.1837, 0.2321, 0.108, 0.2025, 0.1719, 0.158, 0.1837, 0.2321, 0.1278, 0.2965, 0.01077, 0.313, 0.0, 0.2299, 0.1278, 0.2965, 0.0, 0.2299, 0.108, 0.2025, 0.007148, 0.3611, 0.01077, 0.313, 0.06484, 0.3785, 0.01077, 0.313, 0.1278, 0.2965, 0.06484, 0.3785, 0.7142, 0.2394, 0.7756, 0.2068, 0.795, 0.231, 0.7142, 0.2394, 0.795, 0.231, 0.7495, 0.2915, 0.6528, 0.257, 0.7142, 0.2394, 0.7056, 0.3177, 0.7142, 0.2394, 0.7495, 0.2915, 0.7056, 0.3177, 0.2789, 0.2695, 0.1837, 0.2321, 0.2682, 0.1722, 0.1837, 0.2321, 0.1719, 0.158, 0.2682, 0.1722, 0.2789, 0.2695, 0.2241, 0.3736, 0.1837, 0.2321, 0.2241, 0.3736, 0.1278, 0.2965, 0.1837, 0.2321, 0.7761, 0.8783, 0.8293, 0.9165, 0.7762, 0.9738, 0.8293, 0.9165, 0.8384, 0.9752, 0.7762, 0.9738, 0.949, 0.4597, 0.9318, 0.5298, 0.8856, 0.4743, 0.9318, 0.5298, 0.8794, 0.5516, 0.8856, 0.4743, 0.3368, 0.0, 0.3522, 0.06921, 0.2794, 0.03805, 0.3522, 0.06921, 0.2869, 0.1071, 0.2794, 0.03805, 0.3368, 0.0, 0.4199, 0.02927, 0.3522, 0.06921, 0.4199, 0.02927, 0.4065, 0.08575, 0.3522, 0.06921, 0.2058, 0.0, 0.2794, 0.07827, 0.1683, 0.07022, 0.2794, 0.07827, 0.2172, 0.1294, 0.1683, 0.07022, 0.7243, 0.158, 0.6778, 0.1119, 0.6951, 0.09092, 0.7243, 0.158, 0.6951, 0.09092, 0.7586, 0.09093, 0.1884, 0.8142, 0.11, 0.8565, 0.1126, 0.7872, 0.11, 0.8565, 0.1066, 0.8507, 0.1126, 0.7872, 0.8384, 0.845, 0.8484, 0.7525, 0.8751, 0.7883, 0.8384, 0.845, 0.8751, 0.7883, 0.9089, 0.8309, 0.9131, 0.1747, 0.9868, 0.2048, 0.9108, 0.2332, 0.9868, 0.2048, 0.9317, 0.2639, 0.9108, 0.2332, 0.9317, 0.9079, 0.8702, 0.9324, 0.8638, 0.8965, 0.9317, 0.9079, 0.8638, 0.8965, 0.9362, 0.845, 0.108, 0.2025, 0.0, 0.2299, 0.0375, 0.1146, 0.0, 0.2299, 2.296e-05, 0.1338, 0.0375, 0.1146, 0.1046, 0.9319, 0.06634, 0.95, 0.06623, 0.8911, 0.1046, 0.9319, 0.06623, 0.8911, 0.1066, 0.8797, 0.5297, 0.4393, 0.4817, 0.4493, 0.4922, 0.3814, 0.4817, 0.4493, 0.4563, 0.4267, 0.4922, 0.3814, 0.2183, 0.5396, 0.1921, 0.4915, 0.2469, 0.4965, 0.1921, 0.4915, 0.192, 0.4746, 0.2469, 0.4965, 0.3308, 0.8072, 0.2968, 0.7687, 0.3779, 0.7759, 0.2968, 0.7687, 0.3457, 0.7453, 0.3779, 0.7759, 0.4087, 0.4627, 0.3751, 0.5117, 0.3739, 0.4433, 0.3751, 0.5117, 0.3108, 0.4845, 0.3739, 0.4433, 0.4087, 0.4627, 0.4443, 0.5464, 0.3751, 0.5117, 0.4443, 0.5464, 0.4193, 0.5541, 0.3751, 0.5117, 0.7239, 0.7171, 0.7506, 0.7205, 0.7535, 0.7661, 0.7506, 0.7205, 0.7673, 0.767, 0.7535, 0.7661, 0.5297, 0.4393, 0.5401, 0.493, 0.4817, 0.4493, 0.5401, 0.493, 0.4825, 0.5217, 0.4817, 0.4493, 0.4534, 0.725, 0.4042, 0.74, 0.4585, 0.6706, 0.4042, 0.74, 0.391, 0.7214, 0.4585, 0.6706, 0.6884, 0.5742, 0.6364, 0.5721, 0.6769, 0.5386, 0.6364, 0.5721, 0.6342, 0.5171, 0.6769, 0.5386, 0.6883, 0.4556, 0.7046, 0.4687, 0.6769, 0.5386, 0.7046, 0.4687, 0.7179, 0.541, 0.6769, 0.5386, 0.192, 0.4746, 0.1921, 0.4915, 0.1041, 0.4729, 0.1921, 0.4915, 0.1074, 0.4965, 0.1041, 0.4729, 0.1827, 0.5237, 0.2054, 0.5589, 0.1189, 0.5784, 0.1827, 0.5237, 0.1189, 0.5784, 0.123, 0.5321, 0.1241, 0.6273, 0.06233, 0.603, 0.1189, 0.5784, 0.06233, 0.603, 0.073, 0.5567, 0.1189, 0.5784, 0.8735, 0.05964, 0.7989, 0.05803, 0.795, 0.01656, 0.8735, 0.05964, 0.795, 0.01656, 0.8731, 0.01519, 0.7242, 0.8378, 0.7535, 0.7661, 0.7588, 0.8433, 0.7535, 0.7661, 0.7673, 0.767, 0.7588, 0.8433, 0.04997, 0.6285, 0.0, 0.5899, 0.05005, 0.5565, 0.0, 0.5899, 0.006599, 0.5666, 0.05005, 0.5565, 0.496, 0.8391, 0.4323, 0.8534, 0.4745, 0.7966, 0.4323, 0.8534, 0.4053, 0.7988, 0.4745, 0.7966, 0.4534, 0.725, 0.4966, 0.7246, 0.4745, 0.7966, 0.4966, 0.7246, 0.5334, 0.8019, 0.4745, 0.7966, 0.1074, 0.4965, 0.123, 0.5321, 0.073, 0.5567, 0.1074, 0.4965, 0.073, 0.5567, 0.05333, 0.5261, 0.648, 0.3863, 0.6698, 0.3477, 0.6869, 0.3943, 0.6698, 0.3477, 0.7239, 0.3784, 0.6869, 0.3943, 0.6456, 0.4395, 0.6869, 0.3943, 0.6883, 0.4556, 0.6869, 0.3943, 0.7222, 0.4085, 0.6883, 0.4556, 0.2794, 0.5174, 0.3108, 0.4845, 0.3254, 0.5548, 0.3108, 0.4845, 0.3751, 0.5117, 0.3254, 0.5548, 0.2183, 0.5396, 0.2778, 0.5314, 0.2709, 0.5956, 0.2183, 0.5396, 0.2709, 0.5956, 0.2118, 0.5759, 0.3081, 0.6843, 0.3811, 0.7014, 0.3457, 0.7453, 0.3081, 0.6843, 0.3457, 0.7453, 0.2794, 0.7299, 0.3751, 0.5117, 0.4193, 0.5541, 0.3736, 0.5935, 0.3751, 0.5117, 0.3736, 0.5935, 0.3254, 0.5548, 0.6444, 0.3177, 0.6698, 0.3477, 0.6081, 0.3456, 0.6698, 0.3477, 0.648, 0.3863, 0.6081, 0.3456, 0.4585, 0.6706, 0.4665, 0.6582, 0.4534, 0.725, 0.4665, 0.6582, 0.4966, 0.7246, 0.4534, 0.725, 0.6769, 0.5386, 0.6342, 0.5171, 0.6883, 0.4556, 0.6342, 0.5171, 0.6456, 0.4395, 0.6883, 0.4556, 0.1074, 0.4965, 0.06967, 0.4852, 0.1041, 0.4729, 0.06967, 0.4852, 0.07294, 0.4527, 0.1041, 0.4729, 0.1241, 0.6273, 0.08847, 0.652, 0.06233, 0.603, 0.08847, 0.652, 0.08068, 0.6589, 0.06233, 0.603, 0.2036, 0.6433, 0.1241, 0.6273, 0.2176, 0.6052, 0.1241, 0.6273, 0.1189, 0.5784, 0.2176, 0.6052, 0.4745, 0.7966, 0.4053, 0.7988, 0.4534, 0.725, 0.4053, 0.7988, 0.4042, 0.74, 0.4534, 0.725, 0.3108, 0.4845, 0.2969, 0.4215, 0.3739, 0.4433, 0.2969, 0.4215, 0.3471, 0.3895, 0.3739, 0.4433, 0.3081, 0.6843, 0.3163, 0.6502, 0.3734, 0.6648, 0.3163, 0.6502, 0.3465, 0.6177, 0.3734, 0.6648, 0.7162, 0.08885, 0.7193, 0.05302, 0.7699, 0.0888, 0.7193, 0.05302, 0.7511, 0.02412, 0.7699, 0.0888, 0.7668, 0.9488, 0.7281, 0.9273, 0.7668, 0.8978, 0.7281, 0.9273, 0.7239, 0.8783, 0.7668, 0.8978, 0.7198, 0.5888, 0.6884, 0.5742, 0.7179, 0.541, 0.6884, 0.5742, 0.6769, 0.5386, 0.7179, 0.541, 0.123, 0.5321, 0.1074, 0.4965, 0.1827, 0.5237, 0.1074, 0.4965, 0.1921, 0.4915, 0.1827, 0.5237, 0.8428, 0.6113, 0.773, 0.5713, 0.852, 0.5729, 0.773, 0.5713, 0.816, 0.5405, 0.852, 0.5729, 0.7989, 0.05803, 0.8735, 0.05964, 0.8068, 0.08142, 0.8735, 0.05964, 0.8803, 0.1114, 0.8068, 0.08142, 0.8428, 0.6113, 0.8724, 0.595, 0.8707, 0.6298, 0.8428, 0.6113, 0.8707, 0.6298, 0.8436, 0.6297, 0.5323, 0.8306, 0.496, 0.8391, 0.5334, 0.8019, 0.496, 0.8391, 0.4745, 0.7966, 0.5334, 0.8019, 0.5427, 0.4808, 0.6007, 0.4232, 0.5961, 0.5059, 0.6007, 0.4232, 0.6456, 0.4395, 0.5961, 0.5059, 0.5528, 0.5182, 0.5961, 0.5059, 0.5945, 0.5478, 0.5961, 0.5059, 0.6342, 0.5171, 0.5945, 0.5478])
me_sphere_001.materials.append(mat_material)
me_sphere_001.use_remesh_preserve_volume = False
me_sphere_001.use_remesh_preserve_attributes = False
me_sphere_001.use_mirror_vertex_groups = False
me_sphere_001.update()

# ---- objects
ob_cave_entrance = bpy.data.objects.new('cave_entrance', me_sphere_001)
ob_camera = bpy.data.objects.new('Camera', cam_camera)
ob_lamp = bpy.data.objects.new('Lamp', light_spot)

# ---- transforms, parenting, visibility, modifiers, constraints
ob_cave_entrance.location = (-0.0443, 1.086, 0.1534)
ob_cave_entrance.scale = (0.2686, 0.3633, 0.3223)
ob_cave_entrance.lock_rotations_4d = False
ob_cave_entrance.empty_display_type = 'ARROWS'
ob_cave_entrance.color = (0.0, 0.0, 0.0, 1.0)
ob_cave_entrance.lineart.crease_threshold = 0.0
ob_camera.location = (6.974, -6.508, 5.344)
ob_camera.rotation_euler = (1.109, 0.01082, 0.8149)
ob_camera.lock_rotations_4d = False
ob_camera.empty_display_type = 'ARROWS'
ob_camera.color = (0.0, 0.0, 0.0, 0.0)
ob_camera.display_type = 'WIRE'
ob_camera.lineart.crease_threshold = 0.0
ob_lamp.parent = ob_camera
ob_lamp.matrix_parent_inverse = Matrix(((0.6859, 0.7276, -0.01082, -0.3382), (-0.3174, 0.3125, 0.8953, -0.3767), (0.6549, -0.6107, 0.4452, -11.25), (0.0, 0.0, 0.0, 1.0)))
ob_lamp.location = (7.994, -6.967, 5.904)
ob_lamp.rotation_euler = (0.6503, 0.05522, 1.866)
ob_lamp.lock_rotations_4d = False
ob_lamp.empty_display_type = 'ARROWS'
ob_lamp.color = (0.0, 0.0, 0.0, 0.0)
ob_lamp.lineart.crease_threshold = 0.0

# ---- collection membership
col_collection_1.objects.link(ob_cave_entrance)
col_collection_1.objects.link(ob_camera)
col_collection_1.objects.link(ob_lamp)

# ---- scene / render settings (as saved in the file)
scene.camera = ob_camera
scene.frame_start = 1; scene.frame_end = 250; scene.frame_set(1)
scene.render.engine = 'BLENDER_EEVEE_NEXT'
scene.render.image_settings.color_mode = 'RGB'
scene.render.image_settings.compression = 90
scene.render.resolution_x = 640
scene.render.resolution_y = 480
scene.render.pixel_aspect_x = 100.0
scene.render.pixel_aspect_y = 100.0
scene.render.fps = 25
scene.render.dither_intensity = 0.0
scene.render.use_compositing = False
scene.render.use_sequencer = False
scene.render.bake_margin = 2
scene.render.bake_bias = 0.0
scene.render.use_stamp_time = False
scene.render.use_stamp_date = False
scene.render.use_stamp_frame = False
scene.render.use_stamp_camera = False
scene.render.use_stamp_scene = False
scene.render.use_stamp_filename = False
scene.render.use_stamp_render_time = False
scene.render.stamp_font_size = 0
scene.cycles.use_denoising = False
scene.cycles.samples = 10
scene.cycles.sampling_pattern = 'TABULATED_SOBOL'
scene.cycles.light_sampling_threshold = 0.0
scene.cycles.use_adaptive_sampling = False
scene.cycles.use_light_tree = False
scene.cycles.blur_glossy = 0.0
scene.cycles.volume_bounces = 1
scene.cycles.pixel_filter_type = 'GAUSSIAN'
scene.cycles.sample_clamp_indirect = 0.0
scene.view_settings.view_transform = 'Raw'
bpy.context.view_layer.update()
